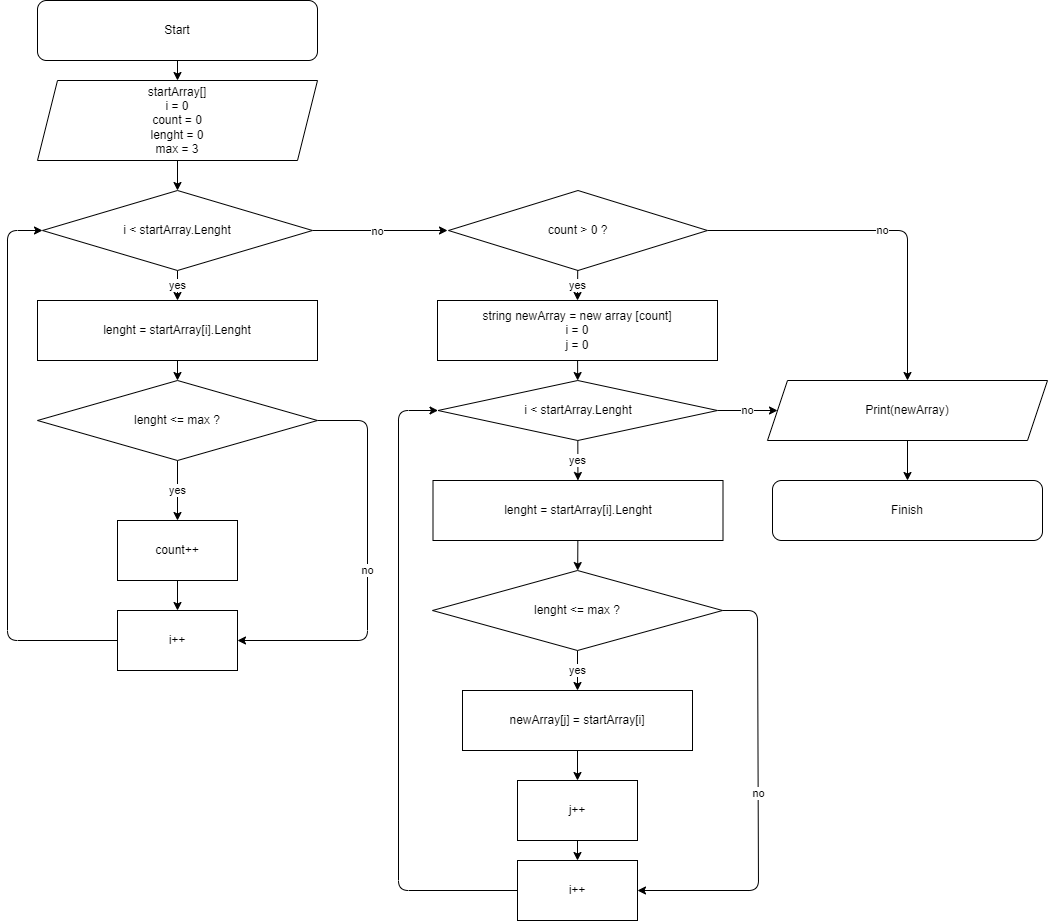

The diagram above was exported from draw.io. Its source (the exported page's mxGraphModel, read from the mxfile embedded in the PNG):
<mxGraphModel dx="816" dy="567" grid="1" gridSize="10" guides="1" tooltips="1" connect="1" arrows="1" fold="1" page="1" pageScale="1" pageWidth="827" pageHeight="1169" math="0" shadow="0">
  <root>
    <mxCell id="0" />
    <mxCell id="1" parent="0" />
    <mxCell id="7" value="" style="edgeStyle=none;html=1;startArrow=none;" edge="1" parent="1" source="15" target="14">
      <mxGeometry relative="1" as="geometry" />
    </mxCell>
    <mxCell id="8" value="" style="edgeStyle=none;html=1;" edge="1" parent="1" source="9" target="23">
      <mxGeometry relative="1" as="geometry" />
    </mxCell>
    <mxCell id="9" value="startArray[]&lt;br&gt;i = 0&lt;br&gt;count = 0&lt;br&gt;lenght = 0&lt;br&gt;max = 3" style="shape=parallelogram;perimeter=parallelogramPerimeter;whiteSpace=wrap;html=1;fixedSize=1;" vertex="1" parent="1">
      <mxGeometry x="170" y="80" width="280" height="80" as="geometry" />
    </mxCell>
    <mxCell id="10" value="" style="edgeStyle=none;html=1;" edge="1" parent="1" source="11" target="9">
      <mxGeometry relative="1" as="geometry" />
    </mxCell>
    <mxCell id="11" value="Start" style="rounded=1;whiteSpace=wrap;html=1;" vertex="1" parent="1">
      <mxGeometry x="170" width="280" height="60" as="geometry" />
    </mxCell>
    <mxCell id="12" value="yes" style="edgeStyle=none;html=1;" edge="1" parent="1" source="14" target="17">
      <mxGeometry relative="1" as="geometry" />
    </mxCell>
    <mxCell id="13" value="no" style="edgeStyle=none;html=1;exitX=1;exitY=0.5;exitDx=0;exitDy=0;" edge="1" parent="1" source="14" target="19">
      <mxGeometry relative="1" as="geometry">
        <Array as="points">
          <mxPoint x="500" y="420" />
          <mxPoint x="500" y="640" />
        </Array>
      </mxGeometry>
    </mxCell>
    <mxCell id="14" value="lenght &amp;lt;= max ?" style="rhombus;whiteSpace=wrap;html=1;" vertex="1" parent="1">
      <mxGeometry x="170" y="380" width="280" height="80" as="geometry" />
    </mxCell>
    <mxCell id="15" value="lenght =&amp;nbsp;&lt;span style=&quot;font-family: helvetica;&quot;&gt;startArray[i].Lenght&lt;/span&gt;" style="whiteSpace=wrap;html=1;" vertex="1" parent="1">
      <mxGeometry x="170" y="300" width="280" height="60" as="geometry" />
    </mxCell>
    <mxCell id="16" value="" style="edgeStyle=none;html=1;" edge="1" parent="1" source="17" target="19">
      <mxGeometry relative="1" as="geometry" />
    </mxCell>
    <mxCell id="17" value="count++" style="whiteSpace=wrap;html=1;" vertex="1" parent="1">
      <mxGeometry x="250" y="520" width="120" height="60" as="geometry" />
    </mxCell>
    <mxCell id="18" style="edgeStyle=none;html=1;exitX=0;exitY=0.5;exitDx=0;exitDy=0;entryX=0;entryY=0.5;entryDx=0;entryDy=0;" edge="1" parent="1" source="19" target="23">
      <mxGeometry relative="1" as="geometry">
        <Array as="points">
          <mxPoint x="140" y="640" />
          <mxPoint x="140" y="230" />
        </Array>
      </mxGeometry>
    </mxCell>
    <mxCell id="19" value="i++" style="whiteSpace=wrap;html=1;" vertex="1" parent="1">
      <mxGeometry x="250" y="610" width="120" height="60" as="geometry" />
    </mxCell>
    <mxCell id="20" value="yes" style="edgeStyle=none;html=1;" edge="1" parent="1" source="23" target="15">
      <mxGeometry relative="1" as="geometry" />
    </mxCell>
    <mxCell id="21" value="" style="edgeStyle=none;html=1;" edge="1" parent="1" source="23">
      <mxGeometry relative="1" as="geometry">
        <mxPoint x="580" y="230" as="targetPoint" />
      </mxGeometry>
    </mxCell>
    <mxCell id="22" value="no" style="edgeLabel;html=1;align=center;verticalAlign=middle;resizable=0;points=[];" vertex="1" connectable="0" parent="21">
      <mxGeometry x="-0.2622" y="-2" relative="1" as="geometry">
        <mxPoint x="14" y="-2" as="offset" />
      </mxGeometry>
    </mxCell>
    <mxCell id="23" value="i &amp;lt; startArray.Lenght" style="rhombus;whiteSpace=wrap;html=1;" vertex="1" parent="1">
      <mxGeometry x="175" y="190" width="270" height="80" as="geometry" />
    </mxCell>
    <mxCell id="24" value="" style="edgeStyle=none;html=1;" edge="1" parent="1" source="25" target="30">
      <mxGeometry relative="1" as="geometry" />
    </mxCell>
    <mxCell id="25" value="lenght =&amp;nbsp;&lt;span style=&quot;font-family: &amp;#34;helvetica&amp;#34;&quot;&gt;startArray[i].Lenght&lt;/span&gt;" style="rounded=0;whiteSpace=wrap;html=1;" vertex="1" parent="1">
      <mxGeometry x="565.5" y="480" width="290" height="60" as="geometry" />
    </mxCell>
    <mxCell id="26" value="yes" style="edgeStyle=none;html=1;entryX=0.5;entryY=0;entryDx=0;entryDy=0;" edge="1" parent="1" source="28" target="36">
      <mxGeometry relative="1" as="geometry">
        <mxPoint x="705" y="320" as="targetPoint" />
      </mxGeometry>
    </mxCell>
    <mxCell id="27" value="no" style="edgeStyle=none;html=1;entryX=0.5;entryY=0;entryDx=0;entryDy=0;exitX=1;exitY=0.5;exitDx=0;exitDy=0;" edge="1" parent="1" source="28" target="44">
      <mxGeometry relative="1" as="geometry">
        <mxPoint x="910" y="230" as="targetPoint" />
        <Array as="points">
          <mxPoint x="1040" y="230" />
        </Array>
      </mxGeometry>
    </mxCell>
    <mxCell id="28" value="count &amp;gt; 0 ?" style="rhombus;whiteSpace=wrap;html=1;" vertex="1" parent="1">
      <mxGeometry x="581" y="190" width="259" height="80" as="geometry" />
    </mxCell>
    <mxCell id="29" value="yes" style="edgeStyle=none;html=1;" edge="1" parent="1" source="30" target="32">
      <mxGeometry relative="1" as="geometry" />
    </mxCell>
    <mxCell id="30" value="lenght &amp;lt;= max ?" style="rhombus;whiteSpace=wrap;html=1;" vertex="1" parent="1">
      <mxGeometry x="565" y="570" width="290" height="80" as="geometry" />
    </mxCell>
    <mxCell id="31" value="" style="edgeStyle=none;html=1;" edge="1" parent="1" source="32" target="39">
      <mxGeometry relative="1" as="geometry" />
    </mxCell>
    <mxCell id="32" value="newArray[j] = startArray[i]" style="whiteSpace=wrap;html=1;" vertex="1" parent="1">
      <mxGeometry x="595" y="690" width="230" height="60" as="geometry" />
    </mxCell>
    <mxCell id="33" value="i++" style="whiteSpace=wrap;html=1;" vertex="1" parent="1">
      <mxGeometry x="650" y="860" width="120" height="60" as="geometry" />
    </mxCell>
    <mxCell id="34" value="no" style="edgeStyle=none;html=1;exitX=1;exitY=0.5;exitDx=0;exitDy=0;entryX=1;entryY=0.5;entryDx=0;entryDy=0;" edge="1" parent="1" source="30" target="33">
      <mxGeometry relative="1" as="geometry">
        <mxPoint x="841" y="610" as="sourcePoint" />
        <mxPoint x="780" y="830" as="targetPoint" />
        <Array as="points">
          <mxPoint x="890" y="610" />
          <mxPoint x="891" y="890" />
        </Array>
      </mxGeometry>
    </mxCell>
    <mxCell id="35" value="" style="edgeStyle=none;html=1;" edge="1" parent="1" source="36" target="42">
      <mxGeometry relative="1" as="geometry" />
    </mxCell>
    <mxCell id="36" value="string newArray = new array [count]&lt;br&gt;i = 0&lt;br&gt;j = 0" style="rounded=0;whiteSpace=wrap;html=1;" vertex="1" parent="1">
      <mxGeometry x="570" y="300" width="280" height="60" as="geometry" />
    </mxCell>
    <mxCell id="37" style="edgeStyle=none;html=1;exitX=0;exitY=0.5;exitDx=0;exitDy=0;entryX=0;entryY=0.5;entryDx=0;entryDy=0;" edge="1" parent="1" source="33" target="42">
      <mxGeometry relative="1" as="geometry">
        <mxPoint x="641" y="720" as="sourcePoint" />
        <mxPoint x="580" y="410" as="targetPoint" />
        <Array as="points">
          <mxPoint x="531" y="890" />
          <mxPoint x="531" y="410" />
        </Array>
      </mxGeometry>
    </mxCell>
    <mxCell id="38" value="" style="edgeStyle=none;html=1;" edge="1" parent="1" source="39" target="33">
      <mxGeometry relative="1" as="geometry" />
    </mxCell>
    <mxCell id="39" value="j++" style="whiteSpace=wrap;html=1;" vertex="1" parent="1">
      <mxGeometry x="650" y="780" width="120" height="60" as="geometry" />
    </mxCell>
    <mxCell id="40" value="yes" style="edgeStyle=none;html=1;" edge="1" parent="1" source="42" target="25">
      <mxGeometry relative="1" as="geometry" />
    </mxCell>
    <mxCell id="41" value="no" style="edgeStyle=none;html=1;" edge="1" parent="1" source="42" target="44">
      <mxGeometry relative="1" as="geometry" />
    </mxCell>
    <mxCell id="42" value="i &amp;lt; startArray.Lenght" style="rhombus;whiteSpace=wrap;html=1;" vertex="1" parent="1">
      <mxGeometry x="570.5" y="380" width="279.5" height="60" as="geometry" />
    </mxCell>
    <mxCell id="43" value="" style="edgeStyle=orthogonalEdgeStyle;rounded=0;orthogonalLoop=1;jettySize=auto;html=1;" edge="1" parent="1" source="44" target="45">
      <mxGeometry relative="1" as="geometry" />
    </mxCell>
    <mxCell id="44" value="Print(newArray)" style="shape=parallelogram;perimeter=parallelogramPerimeter;whiteSpace=wrap;html=1;fixedSize=1;" vertex="1" parent="1">
      <mxGeometry x="900" y="380" width="280" height="60" as="geometry" />
    </mxCell>
    <mxCell id="45" value="Finish" style="rounded=1;whiteSpace=wrap;html=1;" vertex="1" parent="1">
      <mxGeometry x="905" y="480" width="270" height="60" as="geometry" />
    </mxCell>
  </root>
</mxGraphModel>